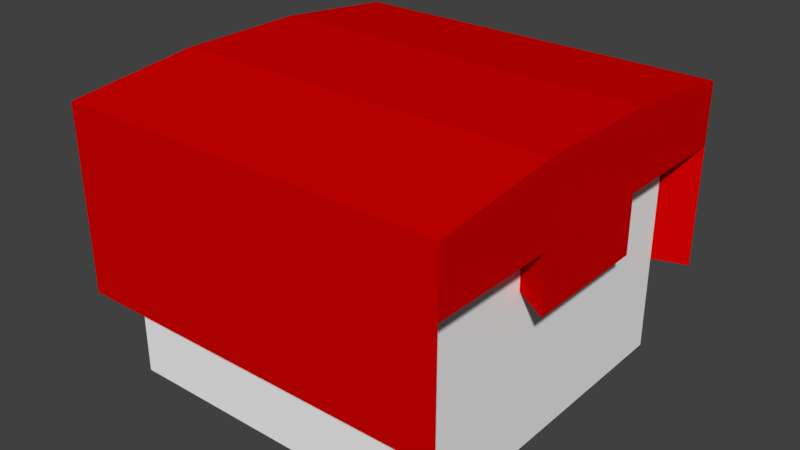 # Source: enemy.blend  (saved by Blender 2.78.0; exported with 4.5.12 LTS)
import bpy
from mathutils import Matrix  # noqa: F401  (used for matrix-valued properties, if any)

bpy.ops.wm.read_factory_settings(use_empty=True)
scene = bpy.context.scene
scene.name = 'Scene'

# ---- collections
col_collection_1 = bpy.data.collections.new('Collection 1'); scene.collection.children.link(col_collection_1)

# ---- materials (node trees are filled in below, after node groups)
mat_material_001 = bpy.data.materials.new('Material.001')
mat_material_001.alpha_threshold = 0.0
mat_material_001.use_transparent_shadow = False
mat_material_001.diffuse_color = (0.65, 0.0, 0.0, 1.0)
mat_material_001.roughness = 0.5
mat_material_001.line_color = (0.0, 0.0, 0.0, 1.0)
mat_material_002 = bpy.data.materials.new('Material.002')
mat_material_002.alpha_threshold = 0.0
mat_material_002.use_transparent_shadow = False
mat_material_002.diffuse_color = (0.9114, 0.9114, 0.9114, 1.0)
mat_material_002.roughness = 0.5

# ---- material node trees

# ---- world
world_world = bpy.data.worlds.new('World'); scene.world = world_world
world_world.color = (0.05088, 0.05088, 0.05088)
world_world.use_sun_shadow = False
world_world.sun_shadow_jitter_overblur = 0.0
world_world.cycles.sampling_method = 'MANUAL'

# ---- meshes
me_cube = bpy.data.meshes.new('Cube')
me_cube.from_pydata([(1.0, 1.0, -1.0), (1.0, -1.0, -1.0), (-1.0, -1.0, -1.0), (-1.0, 1.0, -1.0), (1.0, 1.0, 0.3096), (1.0, -1.0, 0.3096), (-1.0, -1.0, 0.3096), (-1.0, 1.0, 0.3096), (1.161, 1.161, 0.254), (1.161, 1.161, 0.6231), (1.161, -1.161, 0.254), (1.161, -1.161, 0.6231), (-1.161, -1.161, 0.254), (-1.161, -1.161, 0.6231), (-1.161, 1.161, 0.254), (-1.161, 1.161, 0.6231), (-1.0, -1.0, -0.4239), (-1.161, -1.161, -0.4795), (1.161, -1.161, -0.4795), (1.0, -1.0, -0.4239), (1.161, 1.161, -0.4795), (1.0, 1.0, -0.4239), (-1.0, 1.0, -0.4239), (-1.161, 1.161, -0.4795), (1.0, 0.3333, -1.0), (1.0, -0.3333, -1.0), (-1.0, -0.3333, -1.0), (-1.0, 0.3333, -1.0), (-1.0, -0.3333, 0.3096), (-1.0, 0.3333, 0.3096), (1.0, 0.3333, 0.3096), (1.0, -0.3333, 0.3096), (1.161, 0.387, 0.7076), (1.161, -0.387, 0.7076), (-1.161, -0.387, 0.7076), (-1.161, 0.387, 0.7076), (-1.161, -0.387, 0.254), (-1.161, 0.387, 0.254), (1.161, 0.387, 0.254), (1.161, -0.387, 0.254), (-1.0, -0.3333, -0.4239), (-1.0, 0.3333, -0.4239), (-1.161, -0.387, -0.4795), (-1.161, 0.387, -0.4795), (1.0, 0.3333, -0.03282), (1.0, -0.3333, -0.03282), (1.161, 0.387, -0.08843), (1.161, -0.387, -0.08843)], [], [(25, 1, 2, 26), (6, 5, 19, 16), (37, 14, 23, 43), (30, 4, 8, 38), (4, 0, 3, 7), (5, 10, 18, 19), (27, 29, 7, 3), (1, 5, 6, 2), (25, 31, 5, 1), (33, 34, 13, 11), (39, 33, 11, 10), (10, 11, 13, 12), (37, 35, 15, 14), (9, 8, 14, 15), (16, 19, 18, 17), (40, 16, 17, 42), (21, 22, 23, 20), (4, 7, 22, 21), (8, 4, 21, 20), (10, 12, 17, 18), (14, 8, 20, 23), (28, 6, 16, 40), (7, 29, 41, 22), (29, 28, 40, 41), (22, 41, 43, 23), (41, 40, 42, 43), (12, 13, 34, 36), (36, 34, 35, 37), (8, 9, 32, 38), (38, 32, 33, 39), (9, 15, 35, 32), (32, 35, 34, 33), (0, 4, 30, 24), (24, 30, 31, 25), (2, 6, 28, 26), (26, 28, 29, 27), (5, 31, 39, 10), (39, 31, 45, 47), (12, 36, 42, 17), (36, 37, 43, 42), (0, 24, 27, 3), (24, 25, 26, 27), (45, 44, 46, 47), (38, 39, 47, 46), (30, 38, 46, 44), (31, 30, 44, 45)])
me_cube.polygons.foreach_set('material_index', [1, 0, 0, 0, 1, 0, 1, 1, 1, 0, 0, 0, 0, 0, 0, 0, 0, 0, 0, 0, 0, 0, 0, 0, 0, 0, 0, 0, 0, 0, 0, 0, 1, 1, 1, 1, 0, 0, 0, 0, 1, 1, 0, 0, 0, 0])
me_cube.materials.append(mat_material_001)
me_cube.materials.append(mat_material_002)
me_cube.use_remesh_preserve_volume = False
me_cube.use_remesh_preserve_attributes = False
me_cube.use_mirror_vertex_groups = False
me_cube.update()

# ---- objects
ob_cube = bpy.data.objects.new('Cube', me_cube)

# ---- transforms, parenting, visibility, modifiers, constraints
ob_cube.location = (0.0, 0.0, 0.0)
ob_cube.scale = (0.5, 0.5, 0.5)
ob_cube.lock_rotations_4d = False
ob_cube.empty_display_type = 'ARROWS'
ob_cube.lineart.crease_threshold = 0.0

# ---- collection membership
col_collection_1.objects.link(ob_cube)

# ---- scene / render settings (as saved in the file)
scene.frame_start = 1; scene.frame_end = 250; scene.frame_set(1)
scene.render.engine = 'BLENDER_EEVEE_NEXT'
scene.render.resolution_percentage = 50
scene.render.dither_intensity = 0.0
scene.cycles.use_denoising = False
scene.cycles.samples = 128
scene.cycles.sampling_pattern = 'TABULATED_SOBOL'
scene.cycles.light_sampling_threshold = 0.0
scene.cycles.use_adaptive_sampling = False
scene.cycles.use_light_tree = False
scene.cycles.blur_glossy = 0.0
scene.cycles.sample_clamp_indirect = 0.0
scene.view_settings.view_transform = 'Standard'
bpy.context.view_layer.update()

# ---- added for rendering (the .blend has no active camera and no usable light): camera, sun
cam_auto = bpy.data.cameras.new('AutoCamera')
cam_auto.lens = 50.0
cam_auto.sensor_width = 36.0
cam_auto.clip_end = 1000.0
ob_auto_camera = bpy.data.objects.new('AutoCamera', cam_auto)
scene.collection.objects.link(ob_auto_camera)
ob_auto_camera.location = (1.71236, -2.05483, 1.29678)
ob_auto_camera.rotation_euler = (1.09748, -7.21219e-08, 0.694738)
scene.camera = ob_auto_camera
light_auto_sun = bpy.data.lights.new('AutoSun', 'SUN')
light_auto_sun.energy = 3.0
light_auto_sun.angle = 0.0523599
ob_auto_sun = bpy.data.objects.new('AutoSun', light_auto_sun)
scene.collection.objects.link(ob_auto_sun)
ob_auto_sun.rotation_euler = (0.872665, 0.174533, 0.523599)
bpy.context.view_layer.update()
